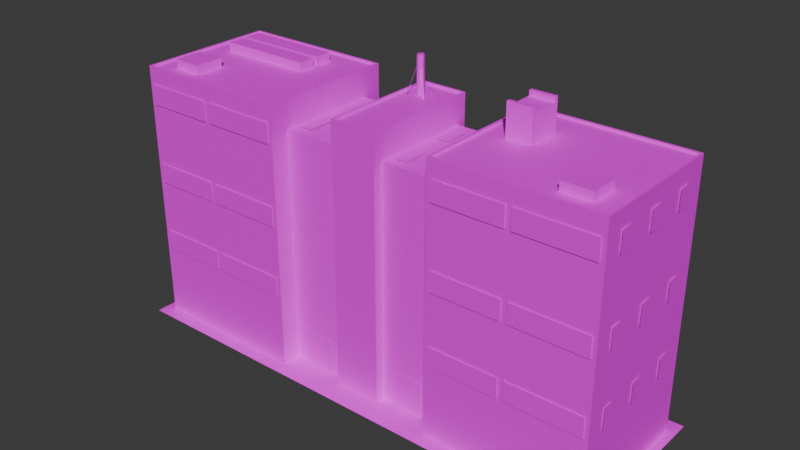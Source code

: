 # Source: CCity_Projects.blend  (saved by Blender 4.5.88; exported with 4.5.12 LTS)
import bpy
from mathutils import Matrix  # noqa: F401  (used for matrix-valued properties, if any)

bpy.ops.wm.read_factory_settings(use_empty=True)
scene = bpy.context.scene
scene.name = 'Scene'

# ---- collections
col_collection = bpy.data.collections.new('Collection'); scene.collection.children.link(col_collection)

# ---- images (referenced by path relative to the original .blend; pixels are not part of the script)
import os
ASSET_DIR = os.environ.get("B2B_ASSET_DIR", "")  # directory of the original .blend (textures are referenced by path, not embedded)
HERE = os.path.dirname(os.path.abspath(__file__))  # packed textures are extracted next to this script under _unpacked/

def load_image(name, relpath, width, height, colorspace="sRGB"):
    """Load a texture the original file referenced (path relative to the .blend, or extracted next to this script)."""
    p = next((c for c in (os.path.join(HERE, relpath), os.path.join(ASSET_DIR, relpath)) if relpath and os.path.exists(c)), "")
    if p:
        img = bpy.data.images.load(p, check_existing=True)
        img.name = name
    else:  # same state as the original file: an image datablock whose file is absent (Cycles renders it pink)
        img = bpy.data.images.new(name, width, height)
        img.source = "FILE"
        img.filepath = "//" + (relpath or name)
    img.colorspace_settings.name = colorspace
    return img
img_file17 = load_image('file17', 'LM_Projects.png', 1024, 1024, 'sRGB')
img_roads_grounds_png = load_image('Roads_Grounds.png', 'Roads_Grounds.png', 1024, 1024, 'sRGB')

# ---- materials (node trees are filled in below, after node groups)
mat_lmprojects = bpy.data.materials.new('LMProjects')
mat_lmprojects.diffuse_color = (1.0, 1.0, 1.0, 1.0)
mat_lmprojects.roughness = 0.5528
mat_lmprojects1glow = bpy.data.materials.new('LMProjects1GLOW')
mat_lmprojects1glow.diffuse_color = (1.0, 1.0, 1.0, 1.0)
mat_lmprojects1glow.roughness = 0.5528
mat_roadsground = bpy.data.materials.new('RoadsGround')
mat_roadsground.diffuse_color = (1.0, 1.0, 1.0, 1.0)
mat_roadsground.roughness = 0.5528

# ---- material node trees
mat_lmprojects.use_nodes = True; mat_lmprojects.node_tree.nodes.clear()
_N = mat_lmprojects.node_tree.nodes; _L = mat_lmprojects.node_tree.links
n0 = _N.new('ShaderNodeBsdfPrincipled'); n0.name = 'Principled BSDF'; n0.location = (-200, 100)
n0.inputs[2].default_value = 0.5528
n0.inputs[27].default_value = (0.0, 0.0, 0.0, 1.0)
n0.inputs[28].default_value = 1.0
n1 = _N.new('ShaderNodeOutputMaterial'); n1.name = 'Material Output'; n1.location = (200, 100)
n2 = _N.new('ShaderNodeNormalMap'); n2.name = 'Normal Map'; n2.location = (-600, -600)
n2.label = 'Normal/Map'
n3 = _N.new('ShaderNodeTexImage'); n3.name = 'Image Texture'; n3.location = (-600, 300)
n3.image = img_file17
_L.new(n0.outputs[0], n1.inputs[0])
_L.new(n2.outputs[0], n0.inputs[5])
_L.new(n3.outputs[0], n0.inputs[0])
n1.is_active_output = True
mat_lmprojects1glow.use_nodes = True; mat_lmprojects1glow.node_tree.nodes.clear()
_N = mat_lmprojects1glow.node_tree.nodes; _L = mat_lmprojects1glow.node_tree.links
n0 = _N.new('ShaderNodeBsdfPrincipled'); n0.name = 'Principled BSDF'; n0.location = (-200, 100)
n0.inputs[2].default_value = 0.5528
n0.inputs[27].default_value = (0.0, 0.0, 0.0, 1.0)
n0.inputs[28].default_value = 1.0
n1 = _N.new('ShaderNodeOutputMaterial'); n1.name = 'Material Output'; n1.location = (200, 100)
n2 = _N.new('ShaderNodeNormalMap'); n2.name = 'Normal Map'; n2.location = (-600, -600)
n2.label = 'Normal/Map'
n3 = _N.new('ShaderNodeTexImage'); n3.name = 'Image Texture'; n3.location = (-600, 300)
n3.image = img_file17
_L.new(n0.outputs[0], n1.inputs[0])
_L.new(n2.outputs[0], n0.inputs[5])
_L.new(n3.outputs[0], n0.inputs[0])
n1.is_active_output = True
mat_roadsground.use_nodes = True; mat_roadsground.node_tree.nodes.clear()
_N = mat_roadsground.node_tree.nodes; _L = mat_roadsground.node_tree.links
n0 = _N.new('ShaderNodeBsdfPrincipled'); n0.name = 'Principled BSDF'; n0.location = (-200, 100)
n0.inputs[2].default_value = 0.5528
n0.inputs[27].default_value = (0.0, 0.0, 0.0, 1.0)
n0.inputs[28].default_value = 1.0
n1 = _N.new('ShaderNodeOutputMaterial'); n1.name = 'Material Output'; n1.location = (200, 100)
n2 = _N.new('ShaderNodeNormalMap'); n2.name = 'Normal Map'; n2.location = (-600, -600)
n2.label = 'Normal/Map'
n3 = _N.new('ShaderNodeTexImage'); n3.name = 'Image Texture'; n3.location = (-600, 300)
n3.image = img_roads_grounds_png
_L.new(n0.outputs[0], n1.inputs[0])
_L.new(n2.outputs[0], n0.inputs[5])
_L.new(n3.outputs[0], n0.inputs[0])
n1.is_active_output = True

# ---- world
world_world = bpy.data.worlds.new('World'); scene.world = world_world
world_world.use_nodes = True; world_world.node_tree.nodes.clear()
_N = world_world.node_tree.nodes; _L = world_world.node_tree.links
n0 = _N.new('ShaderNodeOutputWorld'); n0.name = 'World Output'; n0.location = (200, 100)
n1 = _N.new('ShaderNodeBackground'); n1.name = 'Background'; n1.location = (-200, 100)
n1.inputs[0].default_value = (0.05088, 0.05088, 0.05088, 1.0)
_L.new(n1.outputs[0], n0.inputs[0])
n0.is_active_output = True
world_world.color = (0.05088, 0.05088, 0.05088)
world_world.sun_shadow_jitter_overblur = 0.0

# ---- meshes
me_mesh_374 = bpy.data.meshes.new('Mesh.374')
me_mesh_374.from_pydata([(9.0, 6.5, 7.5), (26.0, 6.5, 7.5), (9.0, 28.0, 7.5), (26.0, 28.0, 7.5), (9.0, 28.0, -7.5), (26.0, 28.0, -7.5), (9.0, 6.5, -7.5), (26.0, 6.5, -7.5), (9.235, 28.0, 7.236), (25.77, 28.0, 7.236), (25.77, 28.0, -7.236), (9.235, 28.0, -7.236), (9.235, 27.77, 7.236), (25.77, 27.77, 7.236), (25.77, 27.77, -7.236), (9.235, 27.77, -7.236), (-25.53, 24.04, 7.627), (-18.07, 24.04, 7.627), (-25.53, 26.18, 7.627), (-18.07, 26.18, 7.627), (-17.47, 7.752, 7.627), (-9.503, 7.752, 7.627), (-17.47, 9.888, 7.627), (-9.503, 9.888, 7.627), (9.519, 15.48, 7.627), (16.98, 15.48, 7.627), (9.519, 17.61, 7.627), (16.98, 17.61, 7.627), (17.58, 15.48, 7.627), (25.55, 15.48, 7.627), (17.58, 17.61, 7.627), (25.55, 17.61, 7.627), (17.58, 7.752, 7.627), (25.55, 7.752, 7.627), (17.58, 9.888, 7.627), (25.55, 9.888, 7.627), (26.16, 15.48, -0.4366), (26.16, 15.48, 0.8777), (26.16, 17.61, -0.4366), (26.16, 17.61, 0.8777), (26.16, 24.04, -5.105), (26.16, 24.04, -3.79), (26.16, 26.18, -5.105), (26.16, 26.18, -3.79), (-26.2, 15.48, -0.4366), (-26.2, 15.48, 0.8777), (-26.2, 17.61, -0.4366), (-26.2, 17.61, 0.8777), (-26.2, 15.48, 4.193), (-26.2, 15.48, 5.507), (-26.2, 17.61, 4.193), (-26.2, 17.61, 5.507), (-26.2, 24.04, 4.193), (-26.2, 24.04, 5.507), (-26.2, 26.18, 4.193), (-26.2, 26.18, 5.507), (-17.47, 24.04, 7.627), (-9.503, 24.04, 7.627), (-17.47, 26.18, 7.627), (-9.503, 26.18, 7.627), (-17.47, 15.48, 7.627), (-9.503, 15.48, 7.627), (-17.47, 17.61, 7.627), (-9.503, 17.61, 7.627), (-25.53, 15.48, 7.627), (-18.07, 15.48, 7.627), (-25.53, 17.61, 7.627), (-18.07, 17.61, 7.627), (-25.53, 7.752, 7.627), (-18.07, 7.752, 7.627), (-25.53, 9.888, 7.627), (-18.07, 9.888, 7.627), (-26.2, 7.752, 4.193), (-26.2, 7.752, 5.507), (-26.2, 9.888, 4.193), (-26.2, 9.888, 5.507), (-26.2, 7.752, -0.4366), (-26.2, 7.752, 0.8777), (-26.2, 9.888, -0.4366), (-26.2, 9.888, 0.8777), (-26.2, 7.752, -5.105), (-26.2, 7.752, -3.79), (-26.2, 9.888, -5.105), (-26.2, 9.888, -3.79), (-26.2, 15.48, -5.105), (-26.2, 15.48, -3.79), (-26.2, 17.61, -5.105), (-26.2, 17.61, -3.79), (-26.2, 24.04, -5.105), (-26.2, 24.04, -3.79), (-26.2, 26.18, -5.105), (-26.2, 26.18, -3.79), (-26.2, 24.04, -0.4366), (-26.2, 24.04, 0.8777), (-26.2, 26.18, -0.4366), (-26.2, 26.18, 0.8777), (26.16, 7.752, -5.105), (26.16, 7.752, -3.79), (26.16, 9.888, -5.105), (26.16, 9.888, -3.79), (26.16, 7.752, -0.4366), (26.16, 7.752, 0.8777), (26.16, 9.888, -0.4366), (26.16, 9.888, 0.8777), (26.16, 7.752, 4.193), (26.16, 7.752, 5.507), (26.16, 9.888, 4.193), (26.16, 9.888, 5.507), (26.16, 15.48, 4.193), (26.16, 15.48, 5.507), (26.16, 17.61, 4.193), (26.16, 17.61, 5.507), (26.16, 15.48, -5.105), (26.16, 15.48, -3.79), (26.16, 17.61, -5.105), (26.16, 17.61, -3.79), (26.16, 24.04, 4.193), (26.16, 24.04, 5.507), (26.16, 26.18, 4.193), (26.16, 26.18, 5.507), (26.16, 24.04, -0.4366), (26.16, 24.04, 0.8777), (26.16, 26.18, -0.4366), (26.16, 26.18, 0.8777), (17.58, 24.04, 7.627), (25.55, 24.04, 7.627), (17.58, 26.18, 7.627), (25.55, 26.18, 7.627), (9.519, 24.04, 7.627), (16.98, 24.04, 7.627), (9.519, 26.18, 7.627), (16.98, 26.18, 7.627), (9.519, 7.752, 7.627), (16.98, 7.752, 7.627), (9.519, 9.888, 7.627), (16.98, 9.888, 7.627), (9.0, 0.0, 7.5), (26.0, 0.0, 7.5), (9.0, 6.5, 7.5), (26.0, 6.5, 7.5), (9.0, 6.5, -7.5), (26.0, 6.5, -7.5), (9.0, 0.0, -7.5), (26.0, 0.0, -7.5), (2.5, 0.0, 5.5), (9.0, 0.0, 5.5), (2.5, 25.0, 5.5), (9.0, 25.0, 5.5), (2.5, 25.0, -5.5), (9.0, 25.0, -5.5), (2.5, 0.0, -5.5), (9.0, 0.0, -5.5), (-2.5, 0.0, 6.5), (2.5, 0.0, 6.5), (-2.5, 28.0, 6.5), (2.5, 28.0, 6.5), (-2.5, 28.0, -6.5), (2.5, 28.0, -6.5), (-2.5, 0.0, -6.5), (2.5, 0.0, -6.5), (-2.34, 28.0, 6.283), (2.34, 28.0, 6.283), (2.34, 28.0, -6.283), (-2.34, 28.0, -6.283), (-2.34, 27.74, 6.283), (2.34, 27.74, 6.283), (2.34, 27.74, -6.283), (-2.34, 27.74, -6.283), (2.5, 0.0, -0.08316), (2.5, 28.0, -0.08316), (2.34, 28.0, -0.08039), (2.34, 27.74, -0.08039), (-2.34, 27.74, -0.08039), (-2.34, 28.0, -0.08039), (-2.5, 28.0, -0.08316), (-2.5, 0.0, -0.08316), (-9.0, 0.0, 5.5), (-2.5, 0.0, 5.5), (-9.0, 25.0, 5.5), (-2.5, 25.0, 5.5), (-9.0, 25.0, -5.5), (-2.5, 25.0, -5.5), (-9.0, 0.0, -5.5), (-2.5, 0.0, -5.5), (-26.0, 6.5, 7.5), (-9.0, 6.5, 7.5), (-26.0, 28.0, 7.5), (-9.0, 28.0, 7.5), (-26.0, 28.0, -7.5), (-9.0, 28.0, -7.5), (-26.0, 6.5, -7.5), (-9.0, 6.5, -7.5), (-25.77, 28.0, 7.236), (-9.234, 28.0, 7.236), (-9.234, 28.0, -7.236), (-25.77, 28.0, -7.236), (-25.77, 27.77, 7.236), (-9.234, 27.77, 7.236), (-9.234, 27.77, -7.236), (-25.77, 27.77, -7.236), (-26.0, 0.0, 7.5), (-9.0, 0.0, 7.5), (-26.0, 6.5, 7.5), (-9.0, 6.5, 7.5), (-26.0, 6.5, -7.5), (-9.0, 6.5, -7.5), (-26.0, 0.0, -7.5), (-9.0, 0.0, -7.5), (4.316, 0.0, 5.671), (7.17, 0.0, 5.671), (4.316, 3.806, 5.671), (7.17, 3.806, 5.671), (-7.151, 0.0, 5.671), (-4.297, 0.0, 5.671), (-7.151, 3.806, 5.671), (-4.297, 3.806, 5.671), (-3.154, 25.13, 4.507), (-3.154, 25.13, 1.804), (-4.557, 25.13, 4.507), (-4.557, 25.13, 1.804), (-3.154, 25.13, -1.305), (-3.154, 25.13, -4.008), (-4.557, 25.13, -1.305), (-4.557, 25.13, -4.008), (-6.948, 25.13, -1.305), (-6.948, 25.13, -4.008), (-8.351, 25.13, -1.305), (-8.351, 25.13, -4.008), (-6.948, 25.13, 4.507), (-6.948, 25.13, 1.804), (-8.351, 25.13, 4.507), (-8.351, 25.13, 1.804), (4.488, 25.13, -1.305), (4.488, 25.13, -4.008), (3.085, 25.13, -1.305), (3.085, 25.13, -4.008), (4.488, 25.13, 4.507), (4.488, 25.13, 1.804), (3.085, 25.13, 4.507), (3.085, 25.13, 1.804), (8.282, 25.13, -1.305), (8.282, 25.13, -4.008), (6.879, 25.13, -1.305), (6.879, 25.13, -4.008), (8.282, 25.13, 4.507), (8.282, 25.13, 1.804), (6.879, 25.13, 4.507), (6.879, 25.13, 1.804), (9.0, 0.0, -9.0), (9.0, 0.0, 9.0), (-9.0, 0.0, -9.0), (-9.0, 0.0, 9.0), (27.0, 0.0, -9.0), (27.0, 0.0, 9.0), (9.0, 0.0, -9.0), (9.0, 0.0, 9.0), (-9.0, 0.0, -9.0), (-9.0, 0.0, 9.0), (-27.0, 0.0, -9.0), (-27.0, 0.0, 9.0)], [], [(0, 1, 3, 2), (12, 13, 14, 15), (4, 5, 7, 6), (1, 7, 5, 3), (6, 0, 2, 4), (2, 3, 9, 8), (3, 5, 10, 9), (5, 4, 11, 10), (4, 2, 8, 11), (8, 9, 13, 12), (9, 10, 14, 13), (10, 11, 15, 14), (11, 8, 12, 15), (16, 17, 19, 18), (20, 21, 23, 22), (24, 25, 27, 26), (28, 29, 31, 30), (32, 33, 35, 34), (36, 38, 39, 37), (40, 42, 43, 41), (44, 45, 47, 46), (48, 49, 51, 50), (52, 53, 55, 54), (56, 57, 59, 58), (60, 61, 63, 62), (64, 65, 67, 66), (68, 69, 71, 70), (72, 73, 75, 74), (76, 77, 79, 78), (80, 81, 83, 82), (84, 85, 87, 86), (88, 89, 91, 90), (92, 93, 95, 94), (96, 98, 99, 97), (100, 102, 103, 101), (104, 106, 107, 105), (108, 110, 111, 109), (112, 114, 115, 113), (116, 118, 119, 117), (120, 122, 123, 121), (124, 125, 127, 126), (128, 129, 131, 130), (132, 133, 135, 134), (136, 137, 139, 138), (140, 141, 143, 142), (137, 143, 141, 139), (142, 136, 138, 140), (144, 145, 147, 146), (146, 147, 149, 148), (148, 149, 151, 150), (152, 153, 155, 154), (164, 165, 171, 172), (156, 157, 159, 158), (153, 168, 169, 155), (175, 152, 154, 174), (154, 155, 161, 160), (155, 169, 170, 161), (157, 156, 163, 162), (174, 154, 160, 173), (160, 161, 165, 164), (161, 170, 171, 165), (162, 163, 167, 166), (173, 160, 164, 172), (168, 159, 157, 169), (170, 169, 157, 162), (171, 170, 162, 166), (172, 171, 166, 167), (163, 173, 172, 167), (156, 174, 173, 163), (158, 175, 174, 156), (176, 177, 179, 178), (178, 179, 181, 180), (180, 181, 183, 182), (184, 185, 187, 186), (196, 197, 198, 199), (188, 189, 191, 190), (185, 191, 189, 187), (190, 184, 186, 188), (186, 187, 193, 192), (187, 189, 194, 193), (189, 188, 195, 194), (188, 186, 192, 195), (192, 193, 197, 196), (193, 194, 198, 197), (194, 195, 199, 198), (195, 192, 196, 199), (200, 201, 203, 202), (204, 205, 207, 206), (201, 207, 205, 203), (206, 200, 202, 204), (208, 209, 211, 210), (212, 213, 215, 214), (216, 217, 219, 218), (220, 221, 223, 222), (224, 225, 227, 226), (228, 229, 231, 230), (232, 233, 235, 234), (236, 237, 239, 238), (240, 241, 243, 242), (244, 245, 247, 246), (249, 248, 250, 251), (253, 252, 254, 255), (257, 256, 258, 259)])
me_mesh_374.polygons.foreach_set('use_smooth', [True] * 103)
me_mesh_374.polygons.foreach_set('material_index', [0, 0, 0, 0, 0, 0, 0, 0, 0, 0, 0, 0, 0, 1, 1, 1, 1, 1, 1, 1, 1, 1, 1, 0, 0, 0, 0, 0, 0, 0, 0, 0, 0, 0, 0, 0, 0, 0, 0, 0, 0, 0, 0, 0, 0, 0, 0, 0, 0, 0, 0, 0, 0, 0, 0, 0, 0, 0, 0, 0, 0, 0, 0, 0, 0, 0, 0, 0, 0, 0, 0, 0, 0, 0, 0, 0, 0, 0, 0, 0, 0, 0, 0, 0, 0, 0, 0, 0, 0, 0, 0, 0, 0, 0, 0, 0, 0, 0, 0, 0, 2, 2, 2])
_k = set([(0, 2), (1, 3), (2, 3), (2, 4), (3, 5), (4, 5), (4, 6), (5, 7), (8, 9), (8, 11), (8, 12), (9, 10), (9, 13), (10, 11), (10, 14), (11, 15), (12, 13), (12, 15), (13, 14), (14, 15), (136, 138), (137, 139), (140, 142), (141, 143), (146, 147), (148, 149), (152, 154), (153, 155), (154, 155), (154, 174), (155, 169), (156, 157), (156, 158), (156, 174), (157, 159), (157, 169), (160, 161), (160, 164), (160, 173), (161, 165), (161, 170), (162, 163), (162, 166), (162, 170), (163, 167), (163, 173), (164, 165), (164, 172), (165, 171), (166, 167), (166, 171), (167, 172), (178, 179), (180, 181), (184, 186), (185, 187), (186, 187), (186, 188), (187, 189), (188, 189), (188, 190), (189, 191), (192, 193), (192, 195), (192, 196), (193, 194), (193, 197), (194, 195), (194, 198), (195, 199), (196, 197), (196, 199), (197, 198), (198, 199), (200, 202), (201, 203), (204, 206), (205, 207)])
me_mesh_374.attributes.new('sharp_edge', 'BOOLEAN', 'EDGE').data.foreach_set('value', [ (min(e.vertices), max(e.vertices)) in _k for e in me_mesh_374.edges])
_uv = me_mesh_374.uv_layers.new(name='map1')
_uv.uv.foreach_set('vector', [0.3766, 0.4695, 0.624, 0.4695, 0.624, 0.9979, 0.3766, 0.9979, 0.6268, 0.0009726, 0.9395, 0.0009726, 0.9395, 0.2696, 0.6268, 0.2696, 0.3766, 0.9979, 0.624, 0.9979, 0.624, 0.4695, 0.3766, 0.4695, 0.6238, 0.4397, 0.9403, 0.4397, 0.9403, 0.9992, 0.6238, 0.9992, 0.9403, 0.4397, 0.6238, 0.4397, 0.6238, 0.9992, 0.9403, 0.9992, 0.3716, 0.3321, 0.3716, 0.07401, 0.3556, 0.07401, 0.3556, 0.3321, 0.3716, 0.3321, 0.3716, 0.07401, 0.3556, 0.07401, 0.3556, 0.3321, 0.3716, 0.3321, 0.3716, 0.07401, 0.3556, 0.07401, 0.3556, 0.3321, 0.3716, 0.3321, 0.3716, 0.07401, 0.3556, 0.07401, 0.3556, 0.3321, 0.3551, 0.3321, 0.3551, 0.07401, 0.3408, 0.07401, 0.3408, 0.3321, 0.3551, 0.3321, 0.3551, 0.07401, 0.3408, 0.07401, 0.3408, 0.3321, 0.3551, 0.3321, 0.3551, 0.07401, 0.3408, 0.07401, 0.3408, 0.3321, 0.3551, 0.3321, 0.3551, 0.07401, 0.3408, 0.07401, 0.3408, 0.3321, 0.947, 0.2323, 0.947, 0.3356, 0.998, 0.3356, 0.998, 0.2323, 0.947, 0.0256, 0.947, 0.127, 0.998, 0.127, 0.998, 0.0256, 0.947, 0.129, 0.947, 0.2304, 0.998, 0.2304, 0.998, 0.129, 0.947, 0.0256, 0.947, 0.127, 0.998, 0.127, 0.998, 0.0256, 0.947, 0.0256, 0.947, 0.127, 0.998, 0.127, 0.998, 0.0256, 0.9873, 0.8601, 0.9873, 0.929, 0.9513, 0.929, 0.9513, 0.8601, 0.9873, 0.8601, 0.9873, 0.929, 0.9513, 0.929, 0.9513, 0.8601, 0.9873, 0.8601, 0.9513, 0.8601, 0.9513, 0.929, 0.9873, 0.929, 0.9873, 0.929, 0.9513, 0.929, 0.9513, 0.9979, 0.9873, 0.9979, 0.9873, 0.9293, 0.9513, 0.9293, 0.9513, 0.9982, 0.9873, 0.9982, 0.947, 0.3371, 0.947, 0.4408, 0.998, 0.4408, 0.998, 0.3371, 0.947, 0.4414, 0.947, 0.545, 0.998, 0.545, 0.998, 0.4414, 0.947, 0.5469, 0.947, 0.6503, 0.998, 0.6503, 0.998, 0.5469, 0.947, 0.4413, 0.947, 0.5446, 0.998, 0.5446, 0.998, 0.4413, 0.9873, 0.7906, 0.9513, 0.7906, 0.9513, 0.8594, 0.9873, 0.8594, 0.9873, 0.6518, 0.9513, 0.6518, 0.9513, 0.7207, 0.9873, 0.7207, 0.9873, 0.7214, 0.9513, 0.7214, 0.9513, 0.7901, 0.9873, 0.7901, 0.9873, 0.6518, 0.9513, 0.6518, 0.9513, 0.7207, 0.9873, 0.7207, 0.9873, 0.7907, 0.9513, 0.7907, 0.9513, 0.8596, 0.9873, 0.8596, 0.9873, 0.7212, 0.9513, 0.7212, 0.9513, 0.7901, 0.9873, 0.7901, 0.9873, 0.7214, 0.9873, 0.7901, 0.9513, 0.7901, 0.9513, 0.7214, 0.9873, 0.6518, 0.9873, 0.7207, 0.9513, 0.7207, 0.9513, 0.6518, 0.9873, 0.7906, 0.9873, 0.8594, 0.9513, 0.8594, 0.9513, 0.7906, 0.9873, 0.7219, 0.9873, 0.7907, 0.9513, 0.7907, 0.9513, 0.7219, 0.9873, 0.6518, 0.9873, 0.7207, 0.9513, 0.7207, 0.9513, 0.6518, 0.9873, 0.7907, 0.9873, 0.8596, 0.9513, 0.8596, 0.9513, 0.7907, 0.9873, 0.7212, 0.9873, 0.7901, 0.9513, 0.7901, 0.9513, 0.7212, 0.947, 0.337, 0.947, 0.4402, 0.998, 0.4402, 0.998, 0.337, 0.947, 0.5469, 0.947, 0.6503, 0.998, 0.6503, 0.998, 0.5469, 0.947, 0.4414, 0.947, 0.5447, 0.998, 0.5447, 0.998, 0.4414, 0.3766, 0.2717, 0.624, 0.2717, 0.624, 0.4695, 0.3766, 0.4695, 0.3766, 0.4695, 0.624, 0.4695, 0.624, 0.2717, 0.3766, 0.2717, 0.6238, 0.2719, 0.9403, 0.2719, 0.9403, 0.4397, 0.6238, 0.4397, 0.9403, 0.2719, 0.6238, 0.2719, 0.6238, 0.4397, 0.9403, 0.4397, 0.1381, 0.3399, 0.3695, 0.3399, 0.3695, 0.9979, 0.1381, 0.9979, 0.6525, 0.006856, 0.8338, 0.006856, 0.8338, 0.2569, 0.6525, 0.2569, 0.3695, 0.9979, 0.1381, 0.9979, 0.1381, 0.3399, 0.3695, 0.3399, 0.0, 0.2722, 0.1337, 0.2722, 0.1337, 1.0, 0.0, 1.0, 0.00156, 0.0, 0.1345, 0.0, 0.1345, 0.1251, 0.00156, 0.1251, 0.0, 1.0, 0.1337, 1.0, 0.1337, 0.2722, 0.0, 0.2722, 0.0, 0.2722, 0.1337, 0.2722, 0.1337, 1.0, 0.0, 1.0, 0.0, 0.2722, 0.1337, 0.2722, 0.1337, 1.0, 0.0, 1.0, 0.3712, 0.3318, 0.3712, 0.07461, 0.3559, 0.07461, 0.3559, 0.3318, 0.3712, 0.3318, 0.3712, 0.07461, 0.3559, 0.07461, 0.3559, 0.3318, 0.3712, 0.3318, 0.3712, 0.07461, 0.3559, 0.07461, 0.3559, 0.3318, 0.3712, 0.3318, 0.3712, 0.07461, 0.3559, 0.07461, 0.3559, 0.3318, 0.3557, 0.3319, 0.3557, 0.07466, 0.3419, 0.07466, 0.3419, 0.3319, 0.3557, 0.3319, 0.3557, 0.07466, 0.3419, 0.07466, 0.3419, 0.3319, 0.3557, 0.3319, 0.3557, 0.07466, 0.3419, 0.07466, 0.3419, 0.3319, 0.3557, 0.3319, 0.3557, 0.07466, 0.3419, 0.07466, 0.3419, 0.3319, 0.0, 0.2722, 0.1337, 0.2722, 0.1337, 1.0, 0.0, 1.0, 0.3559, 0.3318, 0.3712, 0.3318, 0.3712, 0.07461, 0.3559, 0.07461, 0.3419, 0.3319, 0.3557, 0.3319, 0.3557, 0.07466, 0.3419, 0.07466, 0.00156, 0.1251, 0.1345, 0.1251, 0.1345, 0.2701, 0.00156, 0.2701, 0.3557, 0.3319, 0.3557, 0.07466, 0.3419, 0.07466, 0.3419, 0.3319, 0.3712, 0.3318, 0.3712, 0.07461, 0.3559, 0.07461, 0.3559, 0.3318, 0.0, 0.2722, 0.1337, 0.2722, 0.1337, 1.0, 0.0, 1.0, 0.1381, 0.3399, 0.3695, 0.3399, 0.3695, 0.9979, 0.1381, 0.9979, 0.6525, 0.006856, 0.8338, 0.006856, 0.8338, 0.2569, 0.6525, 0.2569, 0.3695, 0.9979, 0.1381, 0.9979, 0.1381, 0.3399, 0.3695, 0.3399, 0.3766, 0.4695, 0.624, 0.4695, 0.624, 0.9979, 0.3766, 0.9979, 0.6268, 0.0009726, 0.9395, 0.0009726, 0.9395, 0.2696, 0.6268, 0.2696, 0.3766, 0.9979, 0.624, 0.9979, 0.624, 0.4695, 0.3766, 0.4695, 0.6238, 0.4397, 0.9403, 0.4397, 0.9403, 0.9992, 0.6238, 0.9992, 0.6238, 0.4397, 0.9403, 0.4397, 0.9403, 0.9992, 0.6238, 0.9992, 0.3716, 0.3321, 0.3716, 0.07401, 0.3556, 0.07401, 0.3556, 0.3321, 0.3716, 0.3321, 0.3716, 0.07401, 0.3556, 0.07401, 0.3556, 0.3321, 0.3716, 0.3321, 0.3716, 0.07401, 0.3556, 0.07401, 0.3556, 0.3321, 0.3716, 0.3321, 0.3716, 0.07401, 0.3556, 0.07401, 0.3556, 0.3321, 0.3551, 0.3321, 0.3551, 0.07401, 0.3408, 0.07401, 0.3408, 0.3321, 0.3551, 0.3321, 0.3551, 0.07401, 0.3408, 0.07401, 0.3408, 0.3321, 0.3551, 0.3321, 0.3551, 0.07401, 0.3408, 0.07401, 0.3408, 0.3321, 0.3551, 0.3321, 0.3551, 0.07401, 0.3408, 0.07401, 0.3408, 0.3321, 0.3766, 0.07303, 0.624, 0.07358, 0.624, 0.2706, 0.3766, 0.2717, 0.3766, 0.2717, 0.624, 0.2706, 0.624, 0.07358, 0.3766, 0.07303, 0.6238, 0.2719, 0.9403, 0.2719, 0.9403, 0.4397, 0.6238, 0.4397, 0.6238, 0.2719, 0.9403, 0.2719, 0.9403, 0.4397, 0.6238, 0.4397, 0.2271, 0.2188, 0.3288, 0.2188, 0.3288, 0.3361, 0.2271, 0.3361, 0.1377, 0.2188, 0.2258, 0.2188, 0.2258, 0.3361, 0.1377, 0.3361, 0.3361, 0.03801, 0.4111, 0.03801, 0.4111, 0.06864, 0.3361, 0.06864, 0.3361, 0.03801, 0.4111, 0.03801, 0.4111, 0.06864, 0.3361, 0.06864, 0.3361, 0.03801, 0.4111, 0.03801, 0.4111, 0.06864, 0.3361, 0.06864, 0.3361, 0.03801, 0.4111, 0.03801, 0.4111, 0.06864, 0.3361, 0.06864, 0.3361, 0.03801, 0.4111, 0.03801, 0.4111, 0.06864, 0.3361, 0.06864, 0.3361, 0.03801, 0.4111, 0.03801, 0.4111, 0.06864, 0.3361, 0.06864, 0.3361, 0.03801, 0.4111, 0.03801, 0.4111, 0.06864, 0.3361, 0.06864, 0.3361, 0.03801, 0.4111, 0.03801, 0.4111, 0.06864, 0.3361, 0.06864, 0.0004716, 0.4698, 0.2482, 0.4698, 0.2482, 0.7163, 0.0004716, 0.7163, 0.0004716, 0.4698, 0.2482, 0.4698, 0.2482, 0.7163, 0.0004716, 0.7163, 0.0004716, 0.4698, 0.2482, 0.4698, 0.2482, 0.7163, 0.0004716, 0.7163])
me_mesh_374.materials.append(mat_lmprojects)
me_mesh_374.materials.append(mat_lmprojects1glow)
me_mesh_374.materials.append(mat_roadsground)
me_mesh_374.update()
me_mesh_374.normals_split_custom_set([tuple(v) for v in zip(*[iter([0.0, 0.0, 1.0, 0.0, 0.0, 1.0, 0.0, 0.0, 1.0, 0.0, 0.0, 1.0, 0.0, 1.0, 0.0, 0.0, 1.0, 0.0, 0.0, 1.0, 0.0, 0.0, 1.0, 0.0, 0.0, 0.0, -1.0, 0.0, 0.0, -1.0, 0.0, 0.0, -1.0, 0.0, 0.0, -1.0, 1.0, 0.0, 0.0, 1.0, 0.0, 0.0, 1.0, 0.0, 0.0, 1.0, 0.0, 0.0, -1.0, 0.0, 0.0, -1.0, 0.0, 0.0, -1.0, 0.0, 0.0, -1.0, 0.0, 0.0, 0.0, 1.0, -7.415e-06, 0.0, 1.0, -7.415e-06, 0.0, 1.0, -6.726e-06, 0.0, 1.0, -6.726e-06, 0.0, 1.0, -7.415e-06, 0.0, 1.0, 3.708e-06, 0.0, 1.0, 3.363e-06, 0.0, 1.0, -6.726e-06, 0.0, 1.0, 3.708e-06, 0.0, 1.0, 3.707e-06, 0.0, 1.0, 3.363e-06, 0.0, 1.0, 3.363e-06, 0.0, 1.0, 3.707e-06, 0.0, 1.0, -7.415e-06, 0.0, 1.0, -6.726e-06, 0.0, 1.0, 3.363e-06, 0.0, 0.0, -1.0, 0.0, 0.0, -1.0, 0.0, 0.0, -1.0, 0.0, 0.0, -1.0, -1.0, 0.0, 0.0, -1.0, 0.0, 0.0, -1.0, 0.0, 0.0, -1.0, 0.0, 0.0, 0.0, 0.0, 1.0, 0.0, 0.0, 1.0, 0.0, 0.0, 1.0, 0.0, 0.0, 1.0, 1.0, 0.0, 0.0, 1.0, 0.0, 0.0, 1.0, 0.0, 0.0, 1.0, 0.0, 0.0, 0.0, 0.0, 1.0, 0.0, 0.0, 1.0, 0.0, 0.0, 1.0, 0.0, 0.0, 1.0, 0.0, 0.0, 1.0, 0.0, 0.0, 1.0, 0.0, 0.0, 1.0, 0.0, 0.0, 1.0, 0.0, 0.0, 1.0, 0.0, 0.0, 1.0, 0.0, 0.0, 1.0, 0.0, 0.0, 1.0, 0.0, 0.0, 1.0, 0.0, 0.0, 1.0, 0.0, 0.0, 1.0, 0.0, 0.0, 1.0, 0.0, 0.0, 1.0, 0.0, 0.0, 1.0, 0.0, 0.0, 1.0, 0.0, 0.0, 1.0, 1.0, 0.0, 0.0, 1.0, 0.0, 0.0, 1.0, 0.0, 0.0, 1.0, 0.0, 0.0, 1.0, 0.0, 0.0, 1.0, 0.0, 0.0, 1.0, 0.0, 0.0, 1.0, 0.0, 0.0, -1.0, 0.0, 0.0, -1.0, 0.0, 0.0, -1.0, 0.0, 0.0, -1.0, 0.0, 0.0, -1.0, 0.0, 0.0, -1.0, 0.0, 0.0, -1.0, 0.0, 0.0, -1.0, 0.0, 0.0, -1.0, 0.0, 0.0, -1.0, 0.0, 0.0, -1.0, 0.0, 0.0, -1.0, 0.0, 0.0, 0.0, 0.0, 1.0, 0.0, 0.0, 1.0, 0.0, 0.0, 1.0, 0.0, 0.0, 1.0, 0.0, 0.0, 1.0, 0.0, 0.0, 1.0, 0.0, 0.0, 1.0, 0.0, 0.0, 1.0, 0.0, 0.0, 1.0, 0.0, 0.0, 1.0, 0.0, 0.0, 1.0, 0.0, 0.0, 1.0, 0.0, 0.0, 1.0, 0.0, 0.0, 1.0, 0.0, 0.0, 1.0, 0.0, 0.0, 1.0, -1.0, 0.0, 0.0, -1.0, 0.0, 0.0, -1.0, 0.0, 0.0, -1.0, 0.0, 0.0, -1.0, 0.0, 0.0, -1.0, 0.0, 0.0, -1.0, 0.0, 0.0, -1.0, 0.0, 0.0, -1.0, 0.0, 0.0, -1.0, 0.0, 0.0, -1.0, 0.0, 0.0, -1.0, 0.0, 0.0, -1.0, 0.0, 0.0, -1.0, 0.0, 0.0, -1.0, 0.0, 0.0, -1.0, 0.0, 0.0, -1.0, 0.0, 0.0, -1.0, 0.0, 0.0, -1.0, 0.0, 0.0, -1.0, 0.0, 0.0, -1.0, 0.0, 0.0, -1.0, 0.0, 0.0, -1.0, 0.0, 0.0, -1.0, 0.0, 0.0, 1.0, 0.0, 0.0, 1.0, 0.0, 0.0, 1.0, 0.0, 0.0, 1.0, 0.0, 0.0, 1.0, 0.0, 0.0, 1.0, 0.0, 0.0, 1.0, 0.0, 0.0, 1.0, 0.0, 0.0, 1.0, 0.0, 0.0, 1.0, 0.0, 0.0, 1.0, 0.0, 0.0, 1.0, 0.0, 0.0, 1.0, 0.0, 0.0, 1.0, 0.0, 0.0, 1.0, 0.0, 0.0, 1.0, 0.0, 0.0, 1.0, 0.0, 0.0, 1.0, 0.0, 0.0, 1.0, 0.0, 0.0, 1.0, 0.0, 0.0, 1.0, 0.0, 0.0, 1.0, 0.0, 0.0, 1.0, 0.0, 0.0, 1.0, 0.0, 0.0, 1.0, 0.0, 0.0, 1.0, 0.0, 0.0, 1.0, 0.0, 0.0, 1.0, 0.0, 0.0, 0.0, 0.0, 1.0, 0.0, 0.0, 1.0, 0.0, 0.0, 1.0, 0.0, 0.0, 1.0, 0.0, 0.0, 1.0, 0.0, 0.0, 1.0, 0.0, 0.0, 1.0, 0.0, 0.0, 1.0, 0.0, 0.0, 1.0, 0.0, 0.0, 1.0, 0.0, 0.0, 1.0, 0.0, 0.0, 1.0, 0.0, 0.0, 1.0, 0.0, 0.0, 1.0, 0.0, 0.0, 1.0, 0.0, 0.0, 1.0, 0.0, 0.0, -1.0, 0.0, 0.0, -1.0, 0.0, 0.0, -1.0, 0.0, 0.0, -1.0, 1.0, 0.0, 0.0, 1.0, 0.0, 0.0, 1.0, 0.0, 0.0, 1.0, 0.0, 0.0, -1.0, 0.0, 0.0, -1.0, 0.0, 0.0, -1.0, 0.0, 0.0, -1.0, 0.0, 0.0, 0.0, 0.0, 1.0, 0.0, 0.0, 1.0, 0.0, 0.0, 1.0, 0.0, 0.0, 1.0, 0.0, 1.0, 0.0, 0.0, 1.0, 0.0, 0.0, 1.0, 0.0, 0.0, 1.0, 0.0, 0.0, 0.0, -1.0, 0.0, 0.0, -1.0, 0.0, 0.0, -1.0, 0.0, 0.0, -1.0, 0.0, 0.0, 1.0, 0.0, 0.0, 1.0, 0.0, 0.0, 1.0, 0.0, 0.0, 1.0, 0.0, 1.0, 0.0, 0.0, 1.0, 0.0, 0.0, 1.0, 0.0, 0.0, 1.0, 0.0, 0.0, 0.0, -1.0, 0.0, 0.0, -1.0, 0.0, 0.0, -1.0, 0.0, 0.0, -1.0, 1.0, 0.0, 0.0, 1.0, 0.0, 0.0, 1.0, 0.0, 0.0, 1.0, 0.0, 0.0, -1.0, 0.0, 0.0, -1.0, 0.0, 0.0, -1.0, 0.0, 0.0, -1.0, 0.0, 0.0, 0.0, 1.0, 0.0, 0.0, 1.0, 0.0, 0.0, 1.0, 0.0, 0.0, 1.0, 0.0, 0.0, 1.0, 0.0, 0.0, 1.0, 0.0, 0.0, 1.0, 0.0, 0.0, 1.0, 0.0, 0.0, 1.0, 0.0, 0.0, 1.0, 0.0, 0.0, 1.0, 0.0, 0.0, 1.0, 0.0, 0.0, 1.0, 0.0, 0.0, 1.0, 0.0, 0.0, 1.0, 0.0, 0.0, 1.0, 0.0, 0.0, 0.0, -1.0, 0.0, 0.0, -1.0, 0.0, 0.0, -1.0, 0.0, 0.0, -1.0, -1.0, 0.0, 0.0, -1.0, 0.0, 0.0, -1.0, 0.0, 0.0, -1.0, 0.0, 0.0, 0.0, 0.0, 1.0, 0.0, 0.0, 1.0, 0.0, 0.0, 1.0, 0.0, 0.0, 1.0, 1.0, 0.0, 0.0, 1.0, 0.0, 0.0, 1.0, 0.0, 0.0, 1.0, 0.0, 0.0, 1.0, 0.0, 0.0, 1.0, 0.0, 0.0, 1.0, 0.0, 0.0, 1.0, 0.0, 0.0, 0.0, 1.0, 0.0, 0.0, 1.0, 0.0, 0.0, 1.0, 0.0, 0.0, 1.0, 0.0, -1.0, 0.0, 0.0, -1.0, 0.0, 0.0, -1.0, 0.0, 0.0, -1.0, 0.0, 0.0, 0.0, 1.0, 0.0, 0.0, 1.0, 0.0, 0.0, 1.0, 0.0, 0.0, 1.0, 0.0, 1.0, 0.0, 0.0, 1.0, 0.0, 0.0, 1.0, 0.0, 0.0, 1.0, 0.0, 0.0, 0.0, 1.0, 0.0, 0.0, 1.0, 0.0, 0.0, 1.0, 0.0, 0.0, 1.0, 0.0, -1.0, 0.0, 0.0, -1.0, 0.0, 0.0, -1.0, 0.0, 0.0, -1.0, 0.0, 0.0, 0.0, 0.0, 1.0, 0.0, 0.0, 1.0, 0.0, 0.0, 1.0, 0.0, 0.0, 1.0, 0.0, 1.0, 0.0, 0.0, 1.0, 0.0, 0.0, 1.0, 0.0, 0.0, 1.0, 0.0, 0.0, 0.0, -1.0, 0.0, 0.0, -1.0, 0.0, 0.0, -1.0, 0.0, 0.0, -1.0, 0.0, 0.0, 1.0, 0.0, 0.0, 1.0, 0.0, 0.0, 1.0, 0.0, 0.0, 1.0, 0.0, 1.0, 0.0, 0.0, 1.0, 0.0, 0.0, 1.0, 0.0, 0.0, 1.0, 0.0, 0.0, 0.0, -1.0, 0.0, 0.0, -1.0, 0.0, 0.0, -1.0, 0.0, 0.0, -1.0, 1.0, 1.419e-07, 0.0, 1.0, 1.419e-07, 0.0, 1.0, 1.419e-07, 0.0, 1.0, 1.419e-07, 0.0, -1.0, 0.0, 0.0, -1.0, 0.0, 0.0, -1.0, 0.0, 0.0, -1.0, 0.0, 0.0, 0.0, 1.0, 7.415e-06, 0.0, 1.0, 7.415e-06, 0.0, 1.0, 6.726e-06, 0.0, 1.0, 6.726e-06, 0.0, 1.0, 7.415e-06, 0.0, 1.0, -7.415e-06, 0.0, 1.0, -6.726e-06, 0.0, 1.0, 6.726e-06, 0.0, 1.0, -7.415e-06, 0.0, 1.0, -7.415e-06, 0.0, 1.0, -6.726e-06, 0.0, 1.0, -6.726e-06, 0.0, 1.0, -7.415e-06, 0.0, 1.0, 7.415e-06, 0.0, 1.0, 6.726e-06, 0.0, 1.0, -6.726e-06, 0.0, 0.0, -1.0, 0.0, 0.0, -1.0, 0.0, 0.0, -1.0, 0.0, 0.0, -1.0, -1.0, 0.0, 0.0, -1.0, 0.0, 0.0, -1.0, 0.0, 0.0, -1.0, 0.0, 0.0, 0.0, 0.0, 1.0, 0.0, 0.0, 1.0, 0.0, 0.0, 1.0, 0.0, 0.0, 1.0, 1.0, 0.0, 0.0, 1.0, 0.0, 0.0, 1.0, 0.0, 0.0, 1.0, 0.0, 0.0, 0.0, 0.0, 1.0, 0.0, 0.0, 1.0, 0.0, 0.0, 1.0, 0.0, 0.0, 1.0, 0.0, 0.0, -1.0, 0.0, 0.0, -1.0, 0.0, 0.0, -1.0, 0.0, 0.0, -1.0, 1.0, 0.0, 0.0, 1.0, 0.0, 0.0, 1.0, 0.0, 0.0, 1.0, 0.0, 0.0, -1.0, 0.0, 0.0, -1.0, 0.0, 0.0, -1.0, 0.0, 0.0, -1.0, 0.0, 0.0, 0.0, 0.0, 1.0, 0.0, 0.0, 1.0, 0.0, 0.0, 1.0, 0.0, 0.0, 1.0, 0.0, 0.0, 1.0, 0.0, 0.0, 1.0, 0.0, 0.0, 1.0, 0.0, 0.0, 1.0, 0.0, 1.0, 0.0, 0.0, 1.0, 0.0, 0.0, 1.0, 0.0, 0.0, 1.0, 0.0, 0.0, 1.0, 0.0, 0.0, 1.0, 0.0, 0.0, 1.0, 0.0, 0.0, 1.0, 0.0, 0.0, 1.0, 0.0, 0.0, 1.0, 0.0, 0.0, 1.0, 0.0, 0.0, 1.0, 0.0, 0.0, 1.0, 0.0, 0.0, 1.0, 0.0, 0.0, 1.0, 0.0, 0.0, 1.0, 0.0, 0.0, 1.0, 0.0, 0.0, 1.0, 0.0, 0.0, 1.0, 0.0, 0.0, 1.0, 0.0, 0.0, 1.0, 0.0, 0.0, 1.0, 0.0, 0.0, 1.0, 0.0, 0.0, 1.0, 0.0, 0.0, 1.0, 0.0, 0.0, 1.0, 0.0, 0.0, 1.0, 0.0, 0.0, 1.0, 0.0, 0.0, 1.0, 0.0, 0.0, 1.0, 0.0, 0.0, 1.0, 0.0, 0.0, 1.0, 0.0, 0.0, 1.0, 0.0, 0.0, 1.0, 0.0, 0.0, 1.0, 0.0, 0.0, 1.0, 0.0, 0.0, 1.0, 0.0, 0.0, 1.0, 0.0, 0.0, 1.0, 0.0, 0.0, 1.0, 0.0, 0.0, 1.0, 0.0, 0.0, 1.0, 0.0, 0.0, 1.0, 0.0, 0.0, 1.0, 0.0])] * 3)])
me_mesh_001 = bpy.data.meshes.new('Mesh.001')
me_mesh_001.from_pydata([(-1.323, 0.0, 1.871), (1.323, 0.0, 1.871), (-1.323, 3.374, 1.871), (1.323, 3.374, 1.871), (-1.323, 3.374, 1.476), (1.323, 3.374, 1.476), (-1.323, 0.0, 1.476), (1.323, 0.0, 1.476), (-1.323, 2.837, 1.476), (-1.323, 2.837, 1.871), (1.323, 2.837, 1.871), (1.323, 2.837, 1.476), (-1.323, 0.0, -1.476), (1.323, 0.0, -1.476), (-1.323, 3.374, -1.476), (1.323, 3.374, -1.476), (-1.323, 3.374, -1.871), (1.323, 3.374, -1.871), (-1.323, 0.0, -1.871), (1.323, 0.0, -1.871), (-1.323, 2.837, -1.476), (-1.323, 2.837, -1.871), (1.323, 2.837, -1.871), (1.323, 2.837, -1.476), (-1.323, 0.0, 1.476), (1.323, 0.0, 1.476), (-1.323, 2.837, 1.476), (1.323, 2.837, 1.476), (-1.323, 2.837, -1.476), (1.323, 2.837, -1.476), (-1.323, 0.0, -1.476), (1.323, 0.0, -1.476)], [], [(9, 10, 3, 2), (2, 3, 5, 4), (4, 5, 11, 8), (10, 11, 5, 3), (8, 9, 2, 4), (6, 0, 9, 8), (0, 1, 10, 9), (1, 7, 11, 10), (14, 15, 17, 16), (21, 22, 19, 18), (13, 19, 22, 23), (18, 12, 20, 21), (21, 20, 14, 16), (16, 17, 22, 21), (23, 22, 17, 15), (20, 23, 15, 14), (26, 27, 29, 28), (25, 31, 29, 27), (30, 24, 26, 28)])
me_mesh_001.polygons.foreach_set('use_smooth', [True] * 19)
_k = set([(0, 9), (1, 10), (2, 3), (2, 4), (2, 9), (3, 5), (3, 10), (4, 5), (4, 8), (5, 11), (10, 11), (14, 15), (14, 16), (14, 20), (15, 17), (15, 23), (16, 17), (16, 21), (17, 22), (18, 21), (19, 22), (20, 21), (26, 28), (27, 29)])
me_mesh_001.attributes.new('sharp_edge', 'BOOLEAN', 'EDGE').data.foreach_set('value', [ (min(e.vertices), max(e.vertices)) in _k for e in me_mesh_001.edges])
_uv = me_mesh_001.uv_layers.new(name='map1')
_uv.uv.foreach_set('vector', [0.1383, 0.1989, 0.2263, 0.1989, 0.2263, 0.2172, 0.1383, 0.2172, 0.3561, 0.2512, 0.3561, 0.1444, 0.3715, 0.1444, 0.3715, 0.2512, 0.4832, 0.03712, 0.5541, 0.03712, 0.5541, 0.03125, 0.4832, 0.03125, 0.2174, 0.08532, 0.2277, 0.08532, 0.2277, 0.1009, 0.2174, 0.1009, 0.2277, 0.08532, 0.2174, 0.08532, 0.2174, 0.1009, 0.2277, 0.1009, 0.2277, 0.002893, 0.2174, 0.002893, 0.2174, 0.08532, 0.2277, 0.08532, 0.1383, 0.1023, 0.2263, 0.1023, 0.2263, 0.1989, 0.1383, 0.1989, 0.2174, 0.002893, 0.2277, 0.002893, 0.2277, 0.08532, 0.2174, 0.08532, 0.3561, 0.2512, 0.3561, 0.1444, 0.3715, 0.1444, 0.3715, 0.2512, 0.1379, 0.08535, 0.2125, 0.08535, 0.2125, 0.00296, 0.1379, 0.00296, 0.3042, 0.002893, 0.3145, 0.002893, 0.3145, 0.08532, 0.3042, 0.08532, 0.3145, 0.002893, 0.3042, 0.002893, 0.3042, 0.08532, 0.3145, 0.08532, 0.3145, 0.08532, 0.3042, 0.08532, 0.3042, 0.1009, 0.3145, 0.1009, 0.1379, 0.1009, 0.2125, 0.1009, 0.2125, 0.08535, 0.1379, 0.08535, 0.3042, 0.08532, 0.3145, 0.08532, 0.3145, 0.1009, 0.3042, 0.1009, 0.1383, 0.1989, 0.2263, 0.1989, 0.2263, 0.2172, 0.1383, 0.2172, 0.05838, 0.1982, 0.1286, 0.1982, 0.1286, 0.2675, 0.05838, 0.2675, 0.2277, 0.002893, 0.3042, 0.002893, 0.3042, 0.08532, 0.2277, 0.08532, 0.3042, 0.002893, 0.2277, 0.002893, 0.2277, 0.08532, 0.3042, 0.08532])
me_mesh_001.materials.append(mat_lmprojects)
me_mesh_001.materials.append(mat_lmprojects1glow)
me_mesh_001.materials.append(mat_roadsground)
me_mesh_001.update()
me_mesh_001.normals_split_custom_set([tuple(v) for v in zip(*[iter([0.0, 0.0, 1.0, 0.0, 0.0, 1.0, 0.0, 0.0, 1.0, 0.0, 0.0, 1.0, 0.0, 1.0, 0.0, 0.0, 1.0, 0.0, 0.0, 1.0, 0.0, 0.0, 1.0, 0.0, 0.0, 0.0, -1.0, 0.0, 0.0, -1.0, 0.0, 0.0, -1.0, 0.0, 0.0, -1.0, 1.0, 0.0, 0.0, 1.0, 0.0, 0.0, 1.0, 0.0, 0.0, 1.0, 0.0, 0.0, -1.0, 0.0, 0.0, -1.0, 0.0, 0.0, -1.0, 0.0, 0.0, -1.0, 0.0, 0.0, -1.0, 0.0, 0.0, -1.0, 0.0, 0.0, -1.0, 0.0, 0.0, -1.0, 0.0, 0.0, 0.0, 0.0, 1.0, 0.0, 0.0, 1.0, 0.0, 0.0, 1.0, 0.0, 0.0, 1.0, 1.0, 0.0, 0.0, 1.0, 0.0, 0.0, 1.0, 0.0, 0.0, 1.0, 0.0, 0.0, 0.0, 1.0, 0.0, 0.0, 1.0, 0.0, 0.0, 1.0, 0.0, 0.0, 1.0, 0.0, 0.0, 0.0, -1.0, 0.0, 0.0, -1.0, 0.0, 0.0, -1.0, 0.0, 0.0, -1.0, 1.0, 0.0, 0.0, 1.0, 0.0, 0.0, 1.0, 0.0, 0.0, 1.0, 0.0, 0.0, -1.0, 0.0, 0.0, -1.0, 0.0, 0.0, -1.0, 0.0, 0.0, -1.0, 0.0, 0.0, -1.0, 0.0, 0.0, -1.0, 0.0, 0.0, -1.0, 0.0, 0.0, -1.0, 0.0, 0.0, 0.0, 0.0, -1.0, 0.0, 0.0, -1.0, 0.0, 0.0, -1.0, 0.0, 0.0, -1.0, 1.0, 0.0, 0.0, 1.0, 0.0, 0.0, 1.0, 0.0, 0.0, 1.0, 0.0, 0.0, 0.0, 0.0, 1.0, 0.0, 0.0, 1.0, 0.0, 0.0, 1.0, 0.0, 0.0, 1.0, 0.0, 1.0, 0.0, 0.0, 1.0, 0.0, 0.0, 1.0, 0.0, 0.0, 1.0, 0.0, 1.0, 0.0, 0.0, 1.0, 0.0, 0.0, 1.0, 0.0, 0.0, 1.0, 0.0, 0.0, -1.0, 0.0, 0.0, -1.0, 0.0, 0.0, -1.0, 0.0, 0.0, -1.0, 0.0, 0.0])] * 3)])
me_mesh_002 = bpy.data.meshes.new('Mesh.002')
me_mesh_002.from_pydata([(-1.542, 0.0, 1.542), (1.542, 0.0, 1.542), (-1.542, 0.9345, 1.542), (1.542, 0.9345, 1.542), (-1.542, 0.9345, -1.542), (1.542, 0.9345, -1.542), (-1.542, 0.0, -1.542), (1.542, 0.0, -1.542)], [], [(0, 1, 3, 2), (2, 3, 5, 4), (4, 5, 7, 6), (1, 7, 5, 3), (6, 0, 2, 4)])
me_mesh_002.polygons.foreach_set('use_smooth', [True] * 5)
_k = set([(0, 2), (1, 3), (2, 3), (2, 4), (3, 5), (4, 5), (4, 6), (5, 7)])
me_mesh_002.attributes.new('sharp_edge', 'BOOLEAN', 'EDGE').data.foreach_set('value', [ (min(e.vertices), max(e.vertices)) in _k for e in me_mesh_002.edges])
_uv = me_mesh_002.uv_layers.new(name='map1')
_uv.uv.foreach_set('vector', [0.4832, 0.0004222, 0.5541, 0.0004222, 0.5541, 0.03712, 0.4832, 0.03712, 0.5546, 0.00175, 0.6248, 0.00175, 0.6248, 0.0711, 0.5546, 0.0711, 0.4832, 0.03712, 0.5541, 0.03712, 0.5541, 0.0004222, 0.4832, 0.0004222, 0.4832, 0.0004222, 0.5541, 0.0004222, 0.5541, 0.03712, 0.4832, 0.03712, 0.4832, 0.0004222, 0.5541, 0.0004222, 0.5541, 0.03712, 0.4832, 0.03712])
me_mesh_002.materials.append(mat_lmprojects)
me_mesh_002.materials.append(mat_lmprojects1glow)
me_mesh_002.materials.append(mat_roadsground)
me_mesh_002.update()
me_mesh_002.normals_split_custom_set([tuple(v) for v in zip(*[iter([0.0, 0.0, 1.0, 0.0, 0.0, 1.0, 0.0, 0.0, 1.0, 0.0, 0.0, 1.0, 0.0, 1.0, 0.0, 0.0, 1.0, 0.0, 0.0, 1.0, 0.0, 0.0, 1.0, 0.0, 0.0, 0.0, -1.0, 0.0, 0.0, -1.0, 0.0, 0.0, -1.0, 0.0, 0.0, -1.0, 1.0, 0.0, 0.0, 1.0, 0.0, 0.0, 1.0, 0.0, 0.0, 1.0, 0.0, 0.0, -1.0, 0.0, 0.0, -1.0, 0.0, 0.0, -1.0, 0.0, 0.0, -1.0, 0.0, 0.0])] * 3)])
me_mesh_003 = bpy.data.meshes.new('Mesh.003')
me_mesh_003.from_pydata([(-5.043, 0.0, 0.901), (5.043, 0.0, 0.901), (-5.043, 0.9345, 0.901), (5.043, 0.9345, 0.901), (-5.043, 0.9345, -0.901), (5.043, 0.9345, -0.901), (-5.043, 0.0, -0.901), (5.043, 0.0, -0.901)], [], [(0, 1, 3, 2), (2, 3, 5, 4), (4, 5, 7, 6), (1, 7, 5, 3), (6, 0, 2, 4)])
me_mesh_003.polygons.foreach_set('use_smooth', [True] * 5)
_k = set([(0, 2), (1, 3), (2, 3), (2, 4), (3, 5), (4, 5), (4, 6), (5, 7)])
me_mesh_003.attributes.new('sharp_edge', 'BOOLEAN', 'EDGE').data.foreach_set('value', [ (min(e.vertices), max(e.vertices)) in _k for e in me_mesh_003.edges])
_uv = me_mesh_003.uv_layers.new(name='map1')
_uv.uv.foreach_set('vector', [0.3355, 0.001077, 0.4819, 0.001077, 0.4819, 0.03399, 0.3355, 0.03399, 0.4176, 0.03821, 0.5539, 0.03821, 0.5539, 0.07046, 0.4176, 0.07046, 0.3355, 0.03399, 0.4819, 0.03399, 0.4819, 0.001077, 0.3355, 0.001077, 0.3355, 0.001077, 0.4819, 0.001077, 0.4819, 0.03399, 0.3355, 0.03399, 0.3355, 0.001077, 0.4819, 0.001077, 0.4819, 0.03399, 0.3355, 0.03399])
me_mesh_003.materials.append(mat_lmprojects)
me_mesh_003.materials.append(mat_lmprojects1glow)
me_mesh_003.materials.append(mat_roadsground)
me_mesh_003.update()
me_mesh_003.normals_split_custom_set([tuple(v) for v in zip(*[iter([0.0, 0.0, 1.0, 0.0, 0.0, 1.0, 0.0, 0.0, 1.0, 0.0, 0.0, 1.0, 0.0, 1.0, 0.0, 0.0, 1.0, 0.0, 0.0, 1.0, 0.0, 0.0, 1.0, 0.0, 0.0, 0.0, -1.0, 0.0, 0.0, -1.0, 0.0, 0.0, -1.0, 0.0, 0.0, -1.0, 1.0, 0.0, 0.0, 1.0, 0.0, 0.0, 1.0, 0.0, 0.0, 1.0, 0.0, 0.0, -1.0, 0.0, 0.0, -1.0, 0.0, 0.0, -1.0, 0.0, 0.0, -1.0, 0.0, 0.0])] * 3)])
me_mesh_004 = bpy.data.meshes.new('Mesh.004')
me_mesh_004.from_pydata([(-5.043, 0.0, 0.901), (5.043, 0.0, 0.901), (-5.043, 0.9345, 0.901), (5.043, 0.9345, 0.901), (-5.043, 0.9345, -0.901), (5.043, 0.9345, -0.901), (-5.043, 0.0, -0.901), (5.043, 0.0, -0.901)], [], [(0, 1, 3, 2), (2, 3, 5, 4), (4, 5, 7, 6), (1, 7, 5, 3), (6, 0, 2, 4)])
me_mesh_004.polygons.foreach_set('use_smooth', [True] * 5)
_k = set([(0, 2), (1, 3), (2, 3), (2, 4), (3, 5), (4, 5), (4, 6), (5, 7)])
me_mesh_004.attributes.new('sharp_edge', 'BOOLEAN', 'EDGE').data.foreach_set('value', [ (min(e.vertices), max(e.vertices)) in _k for e in me_mesh_004.edges])
_uv = me_mesh_004.uv_layers.new(name='map1')
_uv.uv.foreach_set('vector', [0.3355, 0.001077, 0.4819, 0.001077, 0.4819, 0.03399, 0.3355, 0.03399, 0.4176, 0.03821, 0.5539, 0.03821, 0.5539, 0.07046, 0.4176, 0.07046, 0.3355, 0.03399, 0.4819, 0.03399, 0.4819, 0.001077, 0.3355, 0.001077, 0.3355, 0.001077, 0.4819, 0.001077, 0.4819, 0.03399, 0.3355, 0.03399, 0.3355, 0.001077, 0.4819, 0.001077, 0.4819, 0.03399, 0.3355, 0.03399])
me_mesh_004.materials.append(mat_lmprojects)
me_mesh_004.materials.append(mat_lmprojects1glow)
me_mesh_004.materials.append(mat_roadsground)
me_mesh_004.update()
me_mesh_004.normals_split_custom_set([tuple(v) for v in zip(*[iter([0.0, 0.0, 1.0, 0.0, 0.0, 1.0, 0.0, 0.0, 1.0, 0.0, 0.0, 1.0, 0.0, 1.0, 0.0, 0.0, 1.0, 0.0, 0.0, 1.0, 0.0, 0.0, 1.0, 0.0, 0.0, 0.0, -1.0, 0.0, 0.0, -1.0, 0.0, 0.0, -1.0, 0.0, 0.0, -1.0, 1.0, 0.0, 0.0, 1.0, 0.0, 0.0, 1.0, 0.0, 0.0, 1.0, 0.0, 0.0, -1.0, 0.0, 0.0, -1.0, 0.0, 0.0, -1.0, 0.0, 0.0, -1.0, 0.0, 0.0])] * 3)])
me_mesh_005 = bpy.data.meshes.new('Mesh.005')
me_mesh_005.from_pydata([(-1.542, -4.883e-06, 1.542), (1.542, -4.883e-06, 1.542), (-1.542, 0.9345, 1.542), (1.542, 0.9345, 1.542), (-1.542, 0.9345, -1.542), (1.542, 0.9345, -1.542), (-1.542, -4.883e-06, -1.542), (1.542, -4.883e-06, -1.542)], [], [(0, 1, 3, 2), (2, 3, 5, 4), (4, 5, 7, 6), (1, 7, 5, 3), (6, 0, 2, 4)])
me_mesh_005.polygons.foreach_set('use_smooth', [True] * 5)
_k = set([(0, 2), (1, 3), (2, 3), (2, 4), (3, 5), (4, 5), (4, 6), (5, 7)])
me_mesh_005.attributes.new('sharp_edge', 'BOOLEAN', 'EDGE').data.foreach_set('value', [ (min(e.vertices), max(e.vertices)) in _k for e in me_mesh_005.edges])
_uv = me_mesh_005.uv_layers.new(name='map1')
_uv.uv.foreach_set('vector', [0.4832, 0.0004222, 0.5541, 0.0004222, 0.5541, 0.03712, 0.4832, 0.03712, 0.5546, 0.00175, 0.6248, 0.00175, 0.6248, 0.0711, 0.5546, 0.0711, 0.4832, 0.03712, 0.5541, 0.03712, 0.5541, 0.0004222, 0.4832, 0.0004222, 0.4832, 0.0004222, 0.5541, 0.0004222, 0.5541, 0.03712, 0.4832, 0.03712, 0.4832, 0.0004222, 0.5541, 0.0004222, 0.5541, 0.03712, 0.4832, 0.03712])
me_mesh_005.materials.append(mat_lmprojects)
me_mesh_005.materials.append(mat_lmprojects1glow)
me_mesh_005.materials.append(mat_roadsground)
me_mesh_005.update()
me_mesh_005.normals_split_custom_set([tuple(v) for v in zip(*[iter([0.0, 0.0, 1.0, 0.0, 0.0, 1.0, 0.0, 0.0, 1.0, 0.0, 0.0, 1.0, 0.0, 1.0, 0.0, 0.0, 1.0, 0.0, 0.0, 1.0, 0.0, 0.0, 1.0, 0.0, 0.0, 0.0, -1.0, 0.0, 0.0, -1.0, 0.0, 0.0, -1.0, 0.0, 0.0, -1.0, 1.0, 0.0, 0.0, 1.0, 0.0, 0.0, 1.0, 0.0, 0.0, 1.0, 0.0, 0.0, -1.0, 0.0, 0.0, -1.0, 0.0, 0.0, -1.0, 0.0, 0.0, -1.0, 0.0, 0.0])] * 3)])
me_mesh_006 = bpy.data.meshes.new('Mesh.006')
me_mesh_006.from_pydata([(0.3785, 0.0, -0.1979), (-0.06268, 0.0, -0.3866), (-0.3785, 0.0, -0.02537), (-0.1325, 0.0, 0.3866), (0.3353, 0.0, 0.28), (0.3785, 3.917, -0.1979), (-0.06268, 3.917, -0.3866), (-0.3785, 3.917, -0.02537), (-0.1325, 3.917, 0.3866), (0.3353, 3.917, 0.28), (1.083, 0.03124, 1.08), (1.204, 0.03124, 0.9385), (0.1868, 2.762, 0.2931), (0.29, 2.762, 0.1732), (0.9619, 0.03124, -0.9151), (0.8207, 0.03124, -1.037), (0.3132, 2.762, -0.1905), (0.1933, 2.762, -0.2936), (-0.7812, 0.03124, 1.112), (-0.9224, 0.03124, 0.9905), (-0.1338, 2.762, 0.3293), (-0.2537, 2.762, 0.2262), (-1.239, 0.03124, -0.9171), (-1.118, 0.03124, -1.058), (-0.317, 2.762, -0.1401), (-0.2138, 2.762, -0.26)], [], [(0, 1, 6, 5), (1, 2, 7, 6), (2, 3, 8, 7), (3, 4, 9, 8), (4, 0, 5, 9), (5, 6, 7, 8, 9), (10, 11, 13, 12), (14, 15, 17, 16), (18, 20, 21, 19), (22, 24, 25, 23)])
me_mesh_006.polygons.foreach_set('use_smooth', [True] * 10)
_k = set([(5, 6), (5, 9), (6, 7), (7, 8), (8, 9)])
me_mesh_006.attributes.new('sharp_edge', 'BOOLEAN', 'EDGE').data.foreach_set('value', [ (min(e.vertices), max(e.vertices)) in _k for e in me_mesh_006.edges])
_uv = me_mesh_006.uv_layers.new(name='map1')
_uv.uv.foreach_set('vector', [0.2308, 0.1045, 0.2464, 0.1045, 0.2464, 0.2167, 0.2308, 0.2167, 0.2464, 0.1045, 0.262, 0.1045, 0.262, 0.2167, 0.2464, 0.2167, 0.262, 0.1045, 0.2776, 0.1045, 0.2776, 0.2167, 0.262, 0.2167, 0.2776, 0.1045, 0.2932, 0.1045, 0.2932, 0.2167, 0.2776, 0.2167, 0.2932, 0.1045, 0.3088, 0.1045, 0.3088, 0.2167, 0.2932, 0.2167, 0.2894, 0.1651, 0.2685, 0.1583, 0.2685, 0.1363, 0.2894, 0.1295, 0.3024, 0.1473, 0.2486, 0.34, 0.2541, 0.34, 0.2541, 0.4126, 0.2486, 0.4126, 0.2486, 0.34, 0.2541, 0.34, 0.2541, 0.4126, 0.2486, 0.4126, 0.2486, 0.34, 0.2486, 0.4126, 0.2541, 0.4126, 0.2541, 0.34, 0.2486, 0.34, 0.2486, 0.4126, 0.2541, 0.4126, 0.2541, 0.34])
me_mesh_006.materials.append(mat_lmprojects)
me_mesh_006.materials.append(mat_lmprojects1glow)
me_mesh_006.materials.append(mat_roadsground)
me_mesh_006.update()
me_mesh_006.normals_split_custom_set([tuple(v) for v in zip(*[iter([0.8586, 0.0, -0.5126, -0.2222, 0.0, -0.975, -0.2222, 0.0, -0.975, 0.8586, 0.0, -0.5126, -0.2222, 0.0, -0.975, -0.9959, 0.0, -0.08994, -0.9959, 0.0, -0.08994, -0.2222, 0.0, -0.975, -0.9959, 0.0, -0.08994, -0.3933, 0.0, 0.9194, -0.3933, 0.0, 0.9194, -0.9959, 0.0, -0.08994, -0.3933, 0.0, 0.9194, 0.7529, 0.0, 0.6582, 0.7529, 0.0, 0.6582, -0.3933, 0.0, 0.9194, 0.7529, 0.0, 0.6582, 0.8586, 0.0, -0.5126, 0.8586, 0.0, -0.5126, 0.7529, 0.0, 0.6582, 0.0, 1.0, 0.0, 0.0, 1.0, 0.0, 0.0, 1.0, 0.0, 0.0, 1.0, 0.0, 0.0, 1.0, 0.0, 0.6949, 0.4002, 0.5975, 0.6949, 0.4002, 0.5975, 0.6949, 0.4002, 0.5975, 0.6949, 0.4002, 0.5975, 0.6142, 0.3355, -0.7143, 0.6142, 0.3355, -0.7143, 0.6142, 0.3355, -0.7143, 0.6142, 0.3355, -0.7143, -0.6111, 0.3486, 0.7107, -0.6111, 0.3486, 0.7107, -0.6111, 0.3486, 0.7107, -0.6111, 0.3486, 0.7107, -0.6936, 0.404, -0.5964, -0.6936, 0.404, -0.5964, -0.6936, 0.404, -0.5964, -0.6936, 0.404, -0.5964])] * 3)])

# ---- objects
ob_projects_mesh = bpy.data.objects.new('Projects_Mesh', me_mesh_374)
ob_pasted__group65 = bpy.data.objects.new('pasted__group65', None)
ob_projects = bpy.data.objects.new('Projects', None)
ob_projects_roofexit = bpy.data.objects.new('Projects_RoofExit', me_mesh_001)
ob_projects_fan1 = bpy.data.objects.new('Projects_Fan1', me_mesh_002)
ob_projects_vent2 = bpy.data.objects.new('Projects_Vent2', me_mesh_003)
ob_projects_vent1 = bpy.data.objects.new('Projects_Vent1', me_mesh_004)
ob_projects_fan2 = bpy.data.objects.new('Projects_Fan2', me_mesh_005)
ob_projects_antenna = bpy.data.objects.new('Projects_Antenna', me_mesh_006)

# ---- transforms, parenting, visibility, modifiers, constraints
ob_projects_mesh.parent = ob_pasted__group65
ob_projects_mesh.matrix_parent_inverse = Matrix(((1.0, -0.0, 0.0, -0.0), (-0.0, 7.55e-08, 1.0, 0.0), (0.0, -1.0, 7.55e-08, -0.0), (0.0, 0.0, -0.0, 1.0)))
ob_projects_mesh.location = (0.0, 0.0, 0.0)
ob_projects_mesh.rotation_euler = (1.571, -0.0, 0.0)
ob_projects_mesh.color = (0.8, 0.8, 0.8, 1.0)
ob_pasted__group65.parent = ob_projects
ob_pasted__group65.matrix_parent_inverse = Matrix(((1.0, -0.0, 0.0, -0.0), (-0.0, 7.55e-08, 1.0, 0.0), (0.0, -1.0, 7.55e-08, -0.0), (0.0, 0.0, -0.0, 1.0)))
ob_pasted__group65.location = (0.0, 0.0, 0.0)
ob_pasted__group65.rotation_euler = (1.571, -0.0, 0.0)
ob_pasted__group65.empty_display_size = 0.01
ob_pasted__group65.color = (0.8, 0.8, 0.8, 1.0)
ob_projects.location = (0.0, 0.0, 0.0)
ob_projects.rotation_euler = (1.571, -0.0, 0.0)
ob_projects.empty_display_size = 0.01
ob_projects.color = (0.8, 0.8, 0.8, 1.0)
ob_projects_roofexit.parent = ob_pasted__group65
ob_projects_roofexit.matrix_parent_inverse = Matrix(((1.0, -0.0, 0.0, -0.0), (-0.0, 7.55e-08, 1.0, 0.0), (0.0, -1.0, 7.55e-08, -0.0), (0.0, 0.0, -0.0, 1.0)))
ob_projects_roofexit.location = (12.74, 2.045, 27.77)
ob_projects_roofexit.rotation_euler = (1.571, -0.0, 0.0)
ob_projects_roofexit.color = (0.8, 0.8, 0.8, 1.0)
ob_projects_fan1.parent = ob_pasted__group65
ob_projects_fan1.matrix_parent_inverse = Matrix(((1.0, -0.0, 0.0, -0.0), (-0.0, 7.55e-08, 1.0, 0.0), (0.0, -1.0, 7.55e-08, -0.0), (0.0, 0.0, -0.0, 1.0)))
ob_projects_fan1.location = (22.13, -4.304, 27.77)
ob_projects_fan1.rotation_euler = (1.571, -0.0, 0.0)
ob_projects_fan1.color = (0.8, 0.8, 0.8, 1.0)
ob_projects_vent2.parent = ob_pasted__group65
ob_projects_vent2.matrix_parent_inverse = Matrix(((1.0, -0.0, 0.0, -0.0), (-0.0, 7.55e-08, 1.0, 0.0), (0.0, -1.0, 7.55e-08, -0.0), (0.0, 0.0, -0.0, 1.0)))
ob_projects_vent2.location = (-18.71, 2.059, 27.77)
ob_projects_vent2.rotation_euler = (1.571, -0.0, 0.0)
ob_projects_vent2.color = (0.8, 0.8, 0.8, 1.0)
ob_projects_vent1.parent = ob_pasted__group65
ob_projects_vent1.matrix_parent_inverse = Matrix(((1.0, -0.0, 0.0, -0.0), (-0.0, 7.55e-08, 1.0, 0.0), (0.0, -1.0, 7.55e-08, -0.0), (0.0, 0.0, -0.0, 1.0)))
ob_projects_vent1.location = (-18.71, 4.444, 27.77)
ob_projects_vent1.rotation_euler = (1.571, -0.0, 0.0)
ob_projects_vent1.color = (0.8, 0.8, 0.8, 1.0)
ob_projects_fan2.parent = ob_pasted__group65
ob_projects_fan2.matrix_parent_inverse = Matrix(((1.0, -0.0, 0.0, -0.0), (-0.0, 7.55e-08, 1.0, 0.0), (0.0, -1.0, 7.55e-08, -0.0), (0.0, 0.0, -0.0, 1.0)))
ob_projects_fan2.location = (-22.21, -4.304, 27.77)
ob_projects_fan2.rotation_euler = (1.571, -0.0, 0.0)
ob_projects_fan2.color = (0.8, 0.8, 0.8, 1.0)
ob_projects_antenna.parent = ob_pasted__group65
ob_projects_antenna.matrix_parent_inverse = Matrix(((1.0, -0.0, 0.0, -0.0), (-0.0, 7.55e-08, 1.0, 0.0), (0.0, -1.0, 7.55e-08, -0.0), (0.0, 0.0, -0.0, 1.0)))
ob_projects_antenna.location = (-0.7642, 3.88, 27.74)
ob_projects_antenna.rotation_euler = (1.571, -0.0, 0.0)
ob_projects_antenna.color = (0.8, 0.8, 0.8, 1.0)

# ---- collection membership
col_collection.objects.link(ob_projects_mesh)
col_collection.objects.link(ob_pasted__group65)
col_collection.objects.link(ob_projects)
col_collection.objects.link(ob_projects_roofexit)
col_collection.objects.link(ob_projects_fan1)
col_collection.objects.link(ob_projects_vent2)
col_collection.objects.link(ob_projects_vent1)
col_collection.objects.link(ob_projects_fan2)
col_collection.objects.link(ob_projects_antenna)

# ---- scene / render settings (as saved in the file)
scene.frame_start = 1; scene.frame_end = 250; scene.frame_set(1)
scene.render.engine = 'BLENDER_EEVEE_NEXT'
scene.render.fps = 30
bpy.context.view_layer.update()

# ---- added for rendering (the .blend has no active camera and no usable light): camera, sun
cam_auto = bpy.data.cameras.new('AutoCamera')
cam_auto.lens = 50.0
cam_auto.sensor_width = 36.0
cam_auto.clip_end = 1057.58
ob_auto_camera = bpy.data.objects.new('AutoCamera', cam_auto)
scene.collection.objects.link(ob_auto_camera)
ob_auto_camera.location = (60.2615, -72.3138, 64.0375)
ob_auto_camera.rotation_euler = (1.09748, -7.21219e-08, 0.694738)
scene.camera = ob_auto_camera
light_auto_sun = bpy.data.lights.new('AutoSun', 'SUN')
light_auto_sun.energy = 3.0
light_auto_sun.angle = 0.0523599
ob_auto_sun = bpy.data.objects.new('AutoSun', light_auto_sun)
scene.collection.objects.link(ob_auto_sun)
ob_auto_sun.rotation_euler = (0.872665, 0.174533, 0.523599)
bpy.context.view_layer.update()
